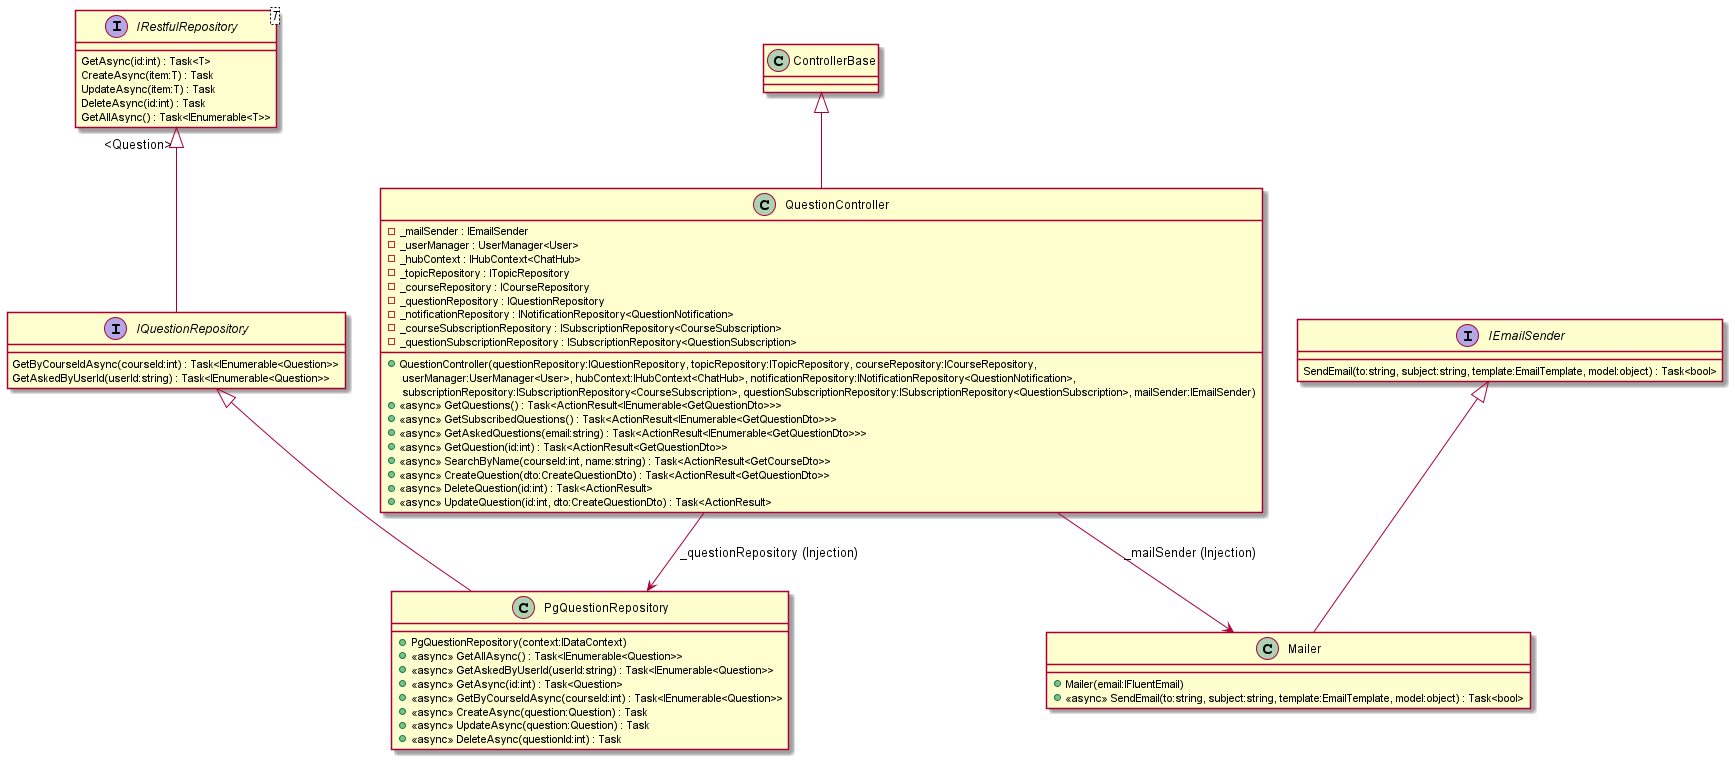

The diagram above was rendered by PlantUML. Its source (embedded in the PNG):
@startuml
class QuestionController {
    + QuestionController(questionRepository:IQuestionRepository, topicRepository:ITopicRepository, courseRepository:ICourseRepository,\n userManager:UserManager<User>, hubContext:IHubContext<ChatHub>, notificationRepository:INotificationRepository<QuestionNotification>,\n subscriptionRepository:ISubscriptionRepository<CourseSubscription>, questionSubscriptionRepository:ISubscriptionRepository<QuestionSubscription>, mailSender:IEmailSender)
    - _mailSender : IEmailSender
    - _userManager : UserManager<User>
    - _hubContext : IHubContext<ChatHub>
    - _topicRepository : ITopicRepository
    - _courseRepository : ICourseRepository
    - _questionRepository : IQuestionRepository
    - _notificationRepository : INotificationRepository<QuestionNotification>
    - _courseSubscriptionRepository : ISubscriptionRepository<CourseSubscription>
    - _questionSubscriptionRepository : ISubscriptionRepository<QuestionSubscription>
    + <<async>> GetQuestions() : Task<ActionResult<IEnumerable<GetQuestionDto>>>
    + <<async>> GetSubscribedQuestions() : Task<ActionResult<IEnumerable<GetQuestionDto>>>
    + <<async>> GetAskedQuestions(email:string) : Task<ActionResult<IEnumerable<GetQuestionDto>>>
    + <<async>> GetQuestion(id:int) : Task<ActionResult<GetQuestionDto>>
    + <<async>> SearchByName(courseId:int, name:string) : Task<ActionResult<GetCourseDto>>
    + <<async>> CreateQuestion(dto:CreateQuestionDto) : Task<ActionResult<GetQuestionDto>>
    + <<async>> DeleteQuestion(id:int) : Task<ActionResult>
    + <<async>> UpdateQuestion(id:int, dto:CreateQuestionDto) : Task<ActionResult>
}
ControllerBase <|-- QuestionController
QuestionController --> PgQuestionRepository: _questionRepository (Injection)
QuestionController --> Mailer: _mailSender (Injection)


interface "IRestfulRepository"<T> {
    GetAsync(id:int) : Task<T>
    CreateAsync(item:T) : Task
    UpdateAsync(item:T) : Task
    DeleteAsync(id:int) : Task
    GetAllAsync() : Task<IEnumerable<T>>
}
interface IQuestionRepository {
    GetByCourseIdAsync(courseId:int) : Task<IEnumerable<Question>>
    GetAskedByUserId(userId:string) : Task<IEnumerable<Question>>
}
class PgQuestionRepository {
    + PgQuestionRepository(context:IDataContext)
    + <<async>> GetAllAsync() : Task<IEnumerable<Question>>
    + <<async>> GetAskedByUserId(userId:string) : Task<IEnumerable<Question>>
    + <<async>> GetAsync(id:int) : Task<Question>
    + <<async>> GetByCourseIdAsync(courseId:int) : Task<IEnumerable<Question>>
    + <<async>> CreateAsync(question:Question) : Task
    + <<async>> UpdateAsync(question:Question) : Task
    + <<async>> DeleteAsync(questionId:int) : Task
}
"IRestfulRepository" "<Question>" <|-- IQuestionRepository
IQuestionRepository <|-- PgQuestionRepository

interface IEmailSender {
    SendEmail(to:string, subject:string, template:EmailTemplate, model:object) : Task<bool>
}
class Mailer {
    + Mailer(email:IFluentEmail)
    + <<async>> SendEmail(to:string, subject:string, template:EmailTemplate, model:object) : Task<bool>
}
IEmailSender <|-- Mailer

@enduml